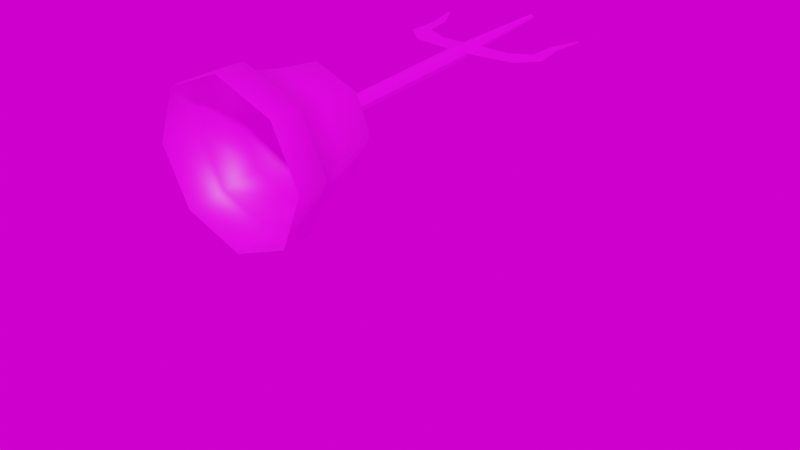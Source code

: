# Source: blend.blend  (saved by Blender 3.0.42; exported with 4.5.12 LTS)
import bpy
from mathutils import Matrix  # noqa: F401  (used for matrix-valued properties, if any)

bpy.ops.wm.read_factory_settings(use_empty=True)
scene = bpy.context.scene
scene.name = 'Scene'

# ---- collections
col_okkkk = bpy.data.collections.new('okkkk'); scene.collection.children.link(col_okkkk)

# ---- images (referenced by path relative to the original .blend; pixels are not part of the script)
import os
ASSET_DIR = os.environ.get("B2B_ASSET_DIR", "")  # directory of the original .blend (textures are referenced by path, not embedded)
HERE = os.path.dirname(os.path.abspath(__file__))  # packed textures are extracted next to this script under _unpacked/

def load_image(name, relpath, width, height, colorspace="sRGB"):
    """Load a texture the original file referenced (path relative to the .blend, or extracted next to this script)."""
    p = next((c for c in (os.path.join(HERE, relpath), os.path.join(ASSET_DIR, relpath)) if relpath and os.path.exists(c)), "")
    if p:
        img = bpy.data.images.load(p, check_existing=True)
        img.name = name
    else:  # same state as the original file: an image datablock whose file is absent (Cycles renders it pink)
        img = bpy.data.images.new(name, width, height)
        img.source = "FILE"
        img.filepath = "//" + (relpath or name)
    img.colorspace_settings.name = colorspace
    return img
img_4____basecolor_png_001 = load_image('4_铃铛_BaseColor.png.001', '4_铃铛_BaseColor.png', 1024, 1024, 'sRGB')
img_ds360_025_ref_hdr = load_image('DS360_025_Ref.hdr', 'DS360_025_Ref.hdr', 1024, 1024, 'Linear Rec.709')

# ---- materials (node trees are filled in below, after node groups)
mat_x = bpy.data.materials.new('铃铛')
mat_x.use_transparent_shadow = False

# ---- material node trees
mat_x.use_nodes = True; mat_x.node_tree.nodes.clear()
_N = mat_x.node_tree.nodes; _L = mat_x.node_tree.links
n0 = _N.new('NodeFrame'); n0.name = '帧.001'; n0.location = (-545, 476)
n0.label = 'Textures'
n0.width = 300
n1 = _N.new('NodeFrame'); n1.name = '帧'; n1.location = (-1270, 330)
n1.label = 'Mapping'
n1.width = 400
n2 = _N.new('ShaderNodeOutputMaterial'); n2.name = 'Material Output'; n2.location = (300, 300)
n3 = _N.new('ShaderNodeBsdfPrincipled'); n3.name = 'Principled BSDF'; n3.location = (10, 300)
n3.distribution = 'GGX'
n3.subsurface_method = 'RANDOM_WALK_SKIN'
n3.inputs[3].default_value = 1.45
n3.inputs[27].default_value = (0.0, 0.0, 0.0, 1.0)
n3.inputs[28].default_value = 1.0
n4 = _N.new('ShaderNodeTexImage'); n4.name = '图像纹理'; n4.location = (30, -30)
n4.image = img_4____basecolor_png_001
n5 = _N.new('ShaderNodeMapping'); n5.name = '映射'; n5.location = (230, -30)
n6 = _N.new('ShaderNodeTexCoord'); n6.name = '纹理坐标'; n6.location = (30, -30)
n4.parent = n0
n5.parent = n1
n6.parent = n1
_L.new(n3.outputs[0], n2.inputs[0])
_L.new(n6.outputs[2], n5.inputs[0])
_L.new(n4.outputs[0], n3.inputs[0])
_L.new(n5.outputs[0], n4.inputs[0])
n2.is_active_output = True

# ---- world
world_world = bpy.data.worlds.new('World'); scene.world = world_world
world_world.use_nodes = True; world_world.node_tree.nodes.clear()
_N = world_world.node_tree.nodes; _L = world_world.node_tree.links
n0 = _N.new('ShaderNodeOutputWorld'); n0.name = 'World Output'; n0.location = (300, 300)
n1 = _N.new('ShaderNodeBackground'); n1.name = 'Background'; n1.location = (10, 300)
n2 = _N.new('ShaderNodeTexEnvironment'); n2.name = '环境纹理'; n2.location = (-280, 275)
n2.image = img_ds360_025_ref_hdr
_L.new(n1.outputs[0], n0.inputs[0])
_L.new(n2.outputs[0], n1.inputs[0])
n0.is_active_output = True
world_world.color = (0.05088, 0.05088, 0.05088)
world_world.use_sun_shadow = False
world_world.sun_shadow_jitter_overblur = 0.0

# ---- meshes
me_002 = bpy.data.meshes.new('网格.002')
me_002.from_pydata([(62.34, 8.544e-07, 3.753), (44.08, 44.08, 3.753), (-2.819e-06, 62.34, 3.753), (-44.08, 44.08, 3.753), (-62.34, -4.595e-06, 3.753), (-44.08, -44.08, 3.753), (6.491e-07, -62.34, 3.753), (44.08, -44.08, 3.753), (42.78, 5.437e-07, 88.74), (30.25, 30.25, 88.74), (-1.964e-06, 42.78, 88.74), (-30.25, 30.25, 88.74), (-42.78, -3.197e-06, 88.74), (-30.25, -30.25, 88.74), (4.16e-07, -42.78, 88.74), (30.25, -30.25, 88.74), (44.08, 44.08, 27.8), (-2.819e-06, 62.34, 27.8), (-44.08, 44.08, 27.8), (-62.34, -4.595e-06, 27.8), (-44.08, -44.08, 27.8), (6.491e-07, -62.34, 27.8), (44.08, -44.08, 27.8), (62.34, 8.544e-07, 27.8), (48.1, 5.19e-07, 58.27), (34.01, 34.01, 58.27), (-2.124e-06, 48.1, 58.27), (-34.01, 34.01, 58.27), (-48.1, -3.686e-06, 58.27), (-34.01, -34.01, 58.27), (5.527e-07, -48.1, 58.27), (34.01, -34.01, 58.27), (39.16, 39.16, 30.54), (-2.497e-06, 55.38, 30.54), (-39.16, 39.16, 30.54), (-55.38, -4.378e-06, 30.54), (-39.16, -39.16, 30.54), (5.847e-07, -55.38, 30.54), (39.16, -39.16, 30.54), (55.38, 4.633e-07, 30.54), (2.148, -1.363e-06, 338.9), (1.519, 1.519, 338.9), (-8.242e-08, 2.148, 338.9), (-1.519, 1.519, 338.9), (-2.148, -1.551e-06, 338.9), (-1.519, -1.519, 338.9), (3.707e-08, -2.148, 338.9), (1.519, -1.519, 338.9), (6.523, -1.166e-06, 234.3), (4.613, 4.613, 234.3), (-2.851e-07, 6.523, 234.3), (-4.613, 4.613, 234.3), (-6.523, -1.736e-06, 234.3), (-4.613, -4.613, 234.3), (7.779e-08, -6.523, 234.3), (4.613, -4.613, 234.3), (30.41, -1.843e-07, 101.8), (21.5, 21.5, 101.8), (-1.48e-06, 30.41, 101.8), (-21.5, 21.5, 101.8), (-30.41, -2.843e-06, 101.8), (-21.5, -21.5, 101.8), (2.114e-07, -30.41, 101.8), (21.5, -21.5, 101.8), (-61.01, 1.203e-07, 310.9), (-63.86, -1.203e-07, 310.4), (0.0, -4.229e-07, 242.1), (0.0, 4.229e-07, 261.4), (-44.92, -4.229e-07, 246.6), (-48.81, 3.999e-07, 269.4), (-61.66, -4.034e-07, 260.7), (-31.02, 4.229e-07, 260.9), (-59.07, -2.619e-07, 285.5), (-51.22, 2.601e-07, 290.2), (61.01, 1.203e-07, 310.9), (63.86, -1.203e-07, 310.4), (0.0, -4.229e-07, 242.1), (0.0, 4.229e-07, 261.4), (44.92, -4.229e-07, 246.6), (48.81, 3.999e-07, 269.4), (61.66, -4.034e-07, 260.7), (31.02, 4.229e-07, 260.9), (59.07, -2.619e-07, 285.5), (51.22, 2.601e-07, 290.2), (6.523, -1.166e-06, 112.8), (4.613, 4.613, 112.8), (-2.851e-07, 6.523, 112.8), (-4.613, 4.613, 112.8), (-6.523, -1.736e-06, 112.8), (-4.613, -4.613, 112.8), (7.779e-08, -6.523, 112.8), (4.613, -4.613, 112.8)], [], [(0, 1, 16, 23), (1, 2, 17, 16), (2, 3, 18, 17), (3, 4, 19, 18), (4, 5, 20, 19), (5, 6, 21, 20), (6, 7, 22, 21), (7, 0, 23, 22), (47, 40, 41, 42, 43, 44, 45, 46), (9, 57, 56, 8), (10, 58, 57, 9), (11, 59, 58, 10), (12, 60, 59, 11), (13, 61, 60, 12), (14, 62, 61, 13), (15, 63, 62, 14), (8, 56, 63, 15), (16, 32, 39, 23), (17, 33, 32, 16), (18, 34, 33, 17), (19, 35, 34, 18), (20, 36, 35, 19), (21, 37, 36, 20), (22, 38, 37, 21), (23, 39, 38, 22), (25, 9, 8, 24), (26, 10, 9, 25), (27, 11, 10, 26), (28, 12, 11, 27), (29, 13, 12, 28), (30, 14, 13, 29), (31, 15, 14, 30), (24, 8, 15, 31), (32, 25, 24, 39), (33, 26, 25, 32), (34, 27, 26, 33), (35, 28, 27, 34), (36, 29, 28, 35), (37, 30, 29, 36), (38, 31, 30, 37), (39, 24, 31, 38), (56, 57, 85, 84), (57, 58, 86, 85), (58, 59, 87, 86), (59, 60, 88, 87), (60, 61, 89, 88), (61, 62, 90, 89), (62, 63, 91, 90), (63, 56, 84, 91), (49, 41, 40, 48), (50, 42, 41, 49), (51, 43, 42, 50), (52, 44, 43, 51), (53, 45, 44, 52), (54, 46, 45, 53), (55, 47, 46, 54), (48, 40, 47, 55), (67, 66, 68, 71), (69, 70, 72, 73), (71, 68, 70, 69), (73, 72, 65, 64), (77, 81, 78, 76), (79, 83, 82, 80), (81, 79, 80, 78), (83, 74, 75, 82), (85, 49, 48, 84), (86, 50, 49, 85), (87, 51, 50, 86), (88, 52, 51, 87), (89, 53, 52, 88), (90, 54, 53, 89), (91, 55, 54, 90), (84, 48, 55, 91)])
me_002.polygons.foreach_set('use_smooth', [True] * 73)
_k = set([(40, 41), (40, 47), (40, 48), (41, 42), (41, 49), (42, 43), (42, 50), (43, 44), (43, 51), (44, 45), (44, 52), (45, 46), (45, 53), (46, 47), (46, 54), (47, 55), (48, 49), (48, 55), (48, 84), (49, 50), (49, 85), (50, 51), (50, 86), (51, 52), (51, 87), (52, 53), (52, 88), (53, 54), (53, 89), (54, 55), (54, 90), (55, 91), (84, 85), (84, 91), (85, 86), (86, 87), (87, 88), (88, 89), (89, 90), (90, 91)])
me_002.attributes.new('sharp_edge', 'BOOLEAN', 'EDGE').data.foreach_set('value', [ (min(e.vertices), max(e.vertices)) in _k for e in me_002.edges])
_uv = me_002.uv_layers.new(name='UVChannel_1')
_uv.uv.foreach_set('vector', [0.6004, 0.7499, 0.6004, 0.625, 0.6634, 0.625, 0.6634, 0.7499, 0.6004, 0.625, 0.6004, 0.5, 0.6634, 0.5, 0.6634, 0.625, 0.6004, 0.5, 0.6004, 0.375, 0.6634, 0.375, 0.6634, 0.5, 0.6004, 0.375, 0.6004, 0.2501, 0.6634, 0.2501, 0.6634, 0.375, 0.6004, 0.2501, 0.6004, 0.1251, 0.6634, 0.1251, 0.6634, 0.2501, 0.6004, 0.1251, 0.6004, 0.0001894, 0.6634, 0.0001895, 0.6634, 0.1251, 0.6004, 0.9998, 0.6004, 0.8749, 0.6634, 0.8749, 0.6634, 0.9998, 0.6004, 0.8749, 0.6004, 0.7499, 0.6634, 0.7499, 0.6634, 0.8749, 0.5233, 0.3511, 0.5203, 0.3481, 0.5203, 0.3438, 0.5233, 0.3407, 0.5276, 0.3407, 0.5307, 0.3438, 0.5307, 0.3481, 0.5276, 0.3511, 0.2815, 0.5471, 0.3226, 0.5229, 0.3684, 0.56, 0.3501, 0.6049, 0.2621, 0.4609, 0.3088, 0.4664, 0.3226, 0.5229, 0.2815, 0.5471, 0.2984, 0.3816, 0.3318, 0.4138, 0.3088, 0.4664, 0.2621, 0.4609, 0.3741, 0.3407, 0.3815, 0.3861, 0.3318, 0.4138, 0.2984, 0.3816, 0.4582, 0.353, 0.4378, 0.3938, 0.3815, 0.3861, 0.3741, 0.3407, 0.5199, 0.4108, 0.4804, 0.4351, 0.4378, 0.3938, 0.4582, 0.353, 0.4413, 0.6099, 0.4287, 0.5617, 0.481, 0.5251, 0.5199, 0.5591, 0.3501, 0.6049, 0.3684, 0.56, 0.4287, 0.5617, 0.4413, 0.6099, 0.5169, 0.01451, 0.5079, 0.03189, 0.3976, 0.01916, 0.3928, 0.0001894, 0.6, 0.1078, 0.5818, 0.1148, 0.5079, 0.03189, 0.5169, 0.01451, 0.6, 0.2327, 0.5818, 0.2258, 0.5818, 0.1148, 0.6, 0.1078, 0.5169, 0.326, 0.5079, 0.3087, 0.5818, 0.2258, 0.6, 0.2327, 0.3928, 0.3404, 0.3976, 0.3214, 0.5079, 0.3087, 0.5169, 0.326, 0.2906, 0.2685, 0.3068, 0.2575, 0.3976, 0.3214, 0.3928, 0.3404, 0.2906, 0.07208, 0.3068, 0.08303, 0.2815, 0.1911, 0.2621, 0.1938, 0.3928, 0.0001894, 0.3976, 0.01916, 0.3068, 0.08303, 0.2906, 0.07208, 0.08329, 0.5076, 0.1635, 0.4945, 0.1838, 0.5769, 0.1067, 0.6027, 0.07544, 0.4099, 0.1566, 0.4099, 0.1635, 0.4945, 0.08329, 0.5076, 0.08339, 0.3123, 0.1635, 0.3253, 0.1566, 0.4099, 0.07544, 0.4099, 0.107, 0.2174, 0.1838, 0.243, 0.1635, 0.3253, 0.08339, 0.3123, 0.1456, 0.1278, 0.217, 0.1651, 0.1838, 0.243, 0.107, 0.2174, 0.1976, 0.04687, 0.2617, 0.09372, 0.217, 0.1651, 0.1456, 0.1278, 0.1448, 0.6927, 0.217, 0.6552, 0.2617, 0.7277, 0.1962, 0.7744, 0.1067, 0.6027, 0.1838, 0.5769, 0.217, 0.6552, 0.1448, 0.6927, 0.009083, 0.52, 0.08329, 0.5076, 0.1067, 0.6027, 0.03554, 0.6269, 0.0001894, 0.4103, 0.07544, 0.4099, 0.08329, 0.5076, 0.009083, 0.52, 0.009083, 0.3005, 0.08339, 0.3123, 0.07544, 0.4099, 0.0001894, 0.4103, 0.03556, 0.1937, 0.107, 0.2174, 0.08339, 0.3123, 0.009083, 0.3005, 0.07913, 0.09249, 0.1456, 0.1278, 0.107, 0.2174, 0.03556, 0.1937, 0.1395, 0.0001894, 0.1976, 0.04687, 0.1456, 0.1278, 0.07913, 0.09249, 0.07888, 0.7279, 0.1448, 0.6927, 0.1962, 0.7744, 0.1381, 0.8199, 0.03554, 0.6269, 0.1067, 0.6027, 0.1448, 0.6927, 0.07888, 0.7279, 0.3684, 0.56, 0.3226, 0.5229, 0.3814, 0.4851, 0.3924, 0.4934, 0.3226, 0.5229, 0.3088, 0.4664, 0.3777, 0.4719, 0.3814, 0.4851, 0.3088, 0.4664, 0.3318, 0.4138, 0.3827, 0.4593, 0.3777, 0.4719, 0.3318, 0.4138, 0.3815, 0.3861, 0.3941, 0.4525, 0.3827, 0.4593, 0.3815, 0.3861, 0.4378, 0.3938, 0.4073, 0.454, 0.3941, 0.4525, 0.4378, 0.3938, 0.4804, 0.4351, 0.4166, 0.4635, 0.4073, 0.454, 0.481, 0.5251, 0.4287, 0.5617, 0.4064, 0.4933, 0.4175, 0.4846, 0.4287, 0.5617, 0.3684, 0.56, 0.3924, 0.4934, 0.4064, 0.4933, 0.3162, 0.8853, 0.5886, 0.8771, 0.5888, 0.8819, 0.3165, 0.8982, 0.3161, 0.8723, 0.5885, 0.8723, 0.5886, 0.8771, 0.3162, 0.8853, 0.3162, 0.8594, 0.5886, 0.8675, 0.5885, 0.8723, 0.3161, 0.8723, 0.3165, 0.8465, 0.5888, 0.8627, 0.5886, 0.8675, 0.3162, 0.8594, 0.317, 0.8335, 0.5892, 0.858, 0.5888, 0.8627, 0.3165, 0.8465, 0.3176, 0.8205, 0.5897, 0.8532, 0.5892, 0.858, 0.317, 0.8335, 0.3171, 0.9112, 0.5892, 0.8867, 0.5897, 0.8914, 0.3178, 0.9242, 0.3165, 0.8982, 0.5888, 0.8819, 0.5892, 0.8867, 0.3171, 0.9112, 0.9517, 0.9173, 0.8723, 0.9817, 0.7411, 0.7824, 0.8463, 0.7917, 0.8219, 0.6903, 0.7432, 0.6668, 0.854, 0.5946, 0.8991, 0.6114, 0.8463, 0.7917, 0.7411, 0.7824, 0.7432, 0.6668, 0.8219, 0.6903, 0.8991, 0.6114, 0.854, 0.5946, 0.9402, 0.492, 0.9517, 0.5021, 0.9517, 0.0659, 0.8463, 0.1915, 0.7411, 0.2008, 0.8723, 0.001479, 0.8219, 0.2929, 0.8991, 0.3718, 0.854, 0.3886, 0.7432, 0.3164, 0.8463, 0.1915, 0.8219, 0.2929, 0.7432, 0.3164, 0.7411, 0.2008, 0.8991, 0.3718, 0.9517, 0.4811, 0.9402, 0.4912, 0.854, 0.3886, 0.0002071, 0.8857, 0.3162, 0.8853, 0.3165, 0.8982, 0.0002261, 0.8988, 0.0001949, 0.8726, 0.3161, 0.8723, 0.3162, 0.8853, 0.0002071, 0.8857, 0.0001894, 0.8595, 0.3162, 0.8594, 0.3161, 0.8723, 0.0001949, 0.8726, 0.00019, 0.8464, 0.3165, 0.8465, 0.3162, 0.8594, 0.0001894, 0.8595, 0.0001957, 0.8333, 0.317, 0.8335, 0.3165, 0.8465, 0.00019, 0.8464, 0.0002036, 0.8203, 0.3176, 0.8205, 0.317, 0.8335, 0.0001957, 0.8333, 0.0002511, 0.9119, 0.3171, 0.9112, 0.3178, 0.9242, 0.0002814, 0.925, 0.0002261, 0.8988, 0.3165, 0.8982, 0.3171, 0.9112, 0.0002511, 0.9119])
me_002.materials.append(mat_x)
me_002.update()
me_002.normals_split_custom_set([tuple(v) for v in zip(*[iter([1.0, 0.0, 0.0, 0.7071, 0.7071, 0.0, 0.6097, 0.6097, 0.5066, 0.8622, 0.0, 0.5066, 0.7071, 0.7071, 0.0, -2.054e-08, 1.0, 0.0, -6.801e-09, 0.8622, 0.5066, 0.6097, 0.6097, 0.5066, -2.054e-08, 1.0, 0.0, -0.7071, 0.7071, 0.0, -0.6097, 0.6097, 0.5066, -6.801e-09, 0.8622, 0.5066, -0.7071, 0.7071, 0.0, -1.0, -1.027e-07, 0.0, -0.8622, -8.842e-08, 0.5066, -0.6097, 0.6097, 0.5066, -1.0, -1.027e-07, 0.0, -0.7071, -0.7071, 0.0, -0.6097, -0.6097, 0.5066, -0.8622, -8.842e-08, 0.5066, -0.7071, -0.7071, 0.0, -2.054e-08, -1.0, 0.0, -2.04e-08, -0.8622, 0.5066, -0.6097, -0.6097, 0.5066, -2.054e-08, -1.0, 0.0, 0.7071, -0.7071, 0.0, 0.6097, -0.6097, 0.5066, -2.04e-08, -0.8622, 0.5066, 0.7071, -0.7071, 0.0, 1.0, 0.0, 0.0, 0.8622, 0.0, 0.5066, 0.6097, -0.6097, 0.5066, 2.339e-06, 0.0, 1.0, 2.339e-06, 0.0, 1.0, 2.339e-06, 0.0, 1.0, 2.339e-06, 0.0, 1.0, 2.339e-06, 0.0, 1.0, 2.339e-06, 0.0, 1.0, 2.339e-06, 0.0, 1.0, 2.339e-06, 0.0, 1.0, 0.6407, 0.6407, 0.4231, 0.4323, 0.4323, 0.7913, 0.6114, -9.231e-08, 0.7913, 0.9061, 0.0, 0.4231, -1.688e-08, 0.9061, 0.4231, 0.0, 0.6114, 0.7913, 0.4323, 0.4323, 0.7913, 0.6407, 0.6407, 0.4231, -0.6407, 0.6407, 0.4231, -0.4323, 0.4323, 0.7913, 0.0, 0.6114, 0.7913, -1.688e-08, 0.9061, 0.4231, -0.9061, 1.126e-08, 0.4231, -0.6114, 2.82e-08, 0.7913, -0.4323, 0.4323, 0.7913, -0.6407, 0.6407, 0.4231, -0.6407, -0.6407, 0.4231, -0.4323, -0.4323, 0.7913, -0.6114, 2.82e-08, 0.7913, -0.9061, 1.126e-08, 0.4231, -1.688e-08, -0.9061, 0.4231, 1.231e-07, -0.6114, 0.7913, -0.4323, -0.4323, 0.7913, -0.6407, -0.6407, 0.4231, 0.6407, -0.6407, 0.4231, 0.4323, -0.4323, 0.7913, 1.231e-07, -0.6114, 0.7913, -1.688e-08, -0.9061, 0.4231, 0.9061, 0.0, 0.4231, 0.6114, -9.231e-08, 0.7913, 0.4323, -0.4323, 0.7913, 0.6407, -0.6407, 0.4231, 0.6097, 0.6097, 0.5066, 0.4876, 0.4876, 0.7242, 0.6895, -1.015e-08, 0.7242, 0.8622, 0.0, 0.5066, -6.801e-09, 0.8622, 0.5066, -1.015e-08, 0.6895, 0.7242, 0.4876, 0.4876, 0.7242, 0.6097, 0.6097, 0.5066, -0.6097, 0.6097, 0.5066, -0.4876, 0.4876, 0.7242, -1.015e-08, 0.6895, 0.7242, -6.801e-09, 0.8622, 0.5066, -0.8622, -8.842e-08, 0.5066, -0.6895, -7.104e-08, 0.7242, -0.4876, 0.4876, 0.7242, -0.6097, 0.6097, 0.5066, -0.6097, -0.6097, 0.5066, -0.4876, -0.4876, 0.7242, -0.6895, -7.104e-08, 0.7242, -0.8622, -8.842e-08, 0.5066, -2.04e-08, -0.8622, 0.5066, -2.03e-08, -0.6895, 0.7242, -0.4876, -0.4876, 0.7242, -0.6097, -0.6097, 0.5066, 0.6097, -0.6097, 0.5066, 0.4876, -0.4876, 0.7242, -2.03e-08, -0.6895, 0.7242, -2.04e-08, -0.8622, 0.5066, 0.8622, 0.0, 0.5066, 0.6895, -1.015e-08, 0.7242, 0.4876, -0.4876, 0.7242, 0.6097, -0.6097, 0.5066, 0.6905, 0.6905, 0.2153, 0.6407, 0.6407, 0.4231, 0.9061, 0.0, 0.4231, 0.9765, 2.028e-08, 0.2153, -1.014e-08, 0.9765, 0.2153, -1.688e-08, 0.9061, 0.4231, 0.6407, 0.6407, 0.4231, 0.6905, 0.6905, 0.2153, -0.6905, 0.6905, 0.2153, -0.6407, 0.6407, 0.4231, -1.688e-08, 0.9061, 0.4231, -1.014e-08, 0.9765, 0.2153, -0.9765, -9.125e-08, 0.2153, -0.9061, 1.126e-08, 0.4231, -0.6407, 0.6407, 0.4231, -0.6905, 0.6905, 0.2153, -0.6905, -0.6905, 0.2153, -0.6407, -0.6407, 0.4231, -0.9061, 1.126e-08, 0.4231, -0.9765, -9.125e-08, 0.2153, -2.028e-08, -0.9765, 0.2153, -1.688e-08, -0.9061, 0.4231, -0.6407, -0.6407, 0.4231, -0.6905, -0.6905, 0.2153, 0.6905, -0.6905, 0.2153, 0.6407, -0.6407, 0.4231, -1.688e-08, -0.9061, 0.4231, -2.028e-08, -0.9765, 0.2153, 0.9765, 2.028e-08, 0.2153, 0.9061, 0.0, 0.4231, 0.6407, -0.6407, 0.4231, 0.6905, -0.6905, 0.2153, 0.4876, 0.4876, 0.7242, 0.6905, 0.6905, 0.2153, 0.9765, 2.028e-08, 0.2153, 0.6895, -1.015e-08, 0.7242, -1.015e-08, 0.6895, 0.7242, -1.014e-08, 0.9765, 0.2153, 0.6905, 0.6905, 0.2153, 0.4876, 0.4876, 0.7242, -0.4876, 0.4876, 0.7242, -0.6905, 0.6905, 0.2153, -1.014e-08, 0.9765, 0.2153, -1.015e-08, 0.6895, 0.7242, -0.6895, -7.104e-08, 0.7242, -0.9765, -9.125e-08, 0.2153, -0.6905, 0.6905, 0.2153, -0.4876, 0.4876, 0.7242, -0.4876, -0.4876, 0.7242, -0.6905, -0.6905, 0.2153, -0.9765, -9.125e-08, 0.2153, -0.6895, -7.104e-08, 0.7242, -2.03e-08, -0.6895, 0.7242, -2.028e-08, -0.9765, 0.2153, -0.6905, -0.6905, 0.2153, -0.4876, -0.4876, 0.7242, 0.4876, -0.4876, 0.7242, 0.6905, -0.6905, 0.2153, -2.028e-08, -0.9765, 0.2153, -2.03e-08, -0.6895, 0.7242, 0.6895, -1.015e-08, 0.7242, 0.9765, 2.028e-08, 0.2153, 0.6905, -0.6905, 0.2153, 0.4876, -0.4876, 0.7242, 0.6114, -9.231e-08, 0.7913, 0.4323, 0.4323, 0.7913, 0.2952, 0.2952, 0.9087, 0.4174, -1.413e-07, 0.9087, 0.4323, 0.4323, 0.7913, 0.0, 0.6114, 0.7913, 0.0, 0.4174, 0.9087, 0.2952, 0.2952, 0.9087, 0.0, 0.6114, 0.7913, -0.4323, 0.4323, 0.7913, -0.2952, 0.2952, 0.9087, 0.0, 0.4174, 0.9087, -0.4323, 0.4323, 0.7913, -0.6114, 2.82e-08, 0.7913, -0.4174, -5.496e-08, 0.9087, -0.2952, 0.2952, 0.9087, -0.6114, 2.82e-08, 0.7913, -0.4323, -0.4323, 0.7913, -0.2952, -0.2952, 0.9087, -0.4174, -5.496e-08, 0.9087, -0.4323, -0.4323, 0.7913, 1.231e-07, -0.6114, 0.7913, 3.376e-07, -0.4174, 0.9087, -0.2952, -0.2952, 0.9087, 1.231e-07, -0.6114, 0.7913, 0.4323, -0.4323, 0.7913, 0.2952, -0.2952, 0.9087, 3.376e-07, -0.4174, 0.9087, 0.4323, -0.4323, 0.7913, 0.6114, -9.231e-08, 0.7913, 0.4174, -1.413e-07, 0.9087, 0.2952, -0.2952, 0.9087, 0.9232, 0.3824, 0.0386, 0.9232, 0.3824, 0.0386, 0.9232, 0.3824, 0.0386, 0.9232, 0.3824, 0.0386, 0.3824, 0.9232, 0.0386, 0.3824, 0.9232, 0.0386, 0.3824, 0.9232, 0.0386, 0.3824, 0.9232, 0.0386, -0.3824, 0.9232, 0.0386, -0.3824, 0.9232, 0.0386, -0.3824, 0.9232, 0.0386, -0.3824, 0.9232, 0.0386, -0.9232, 0.3824, 0.0386, -0.9232, 0.3824, 0.0386, -0.9232, 0.3824, 0.0386, -0.9232, 0.3824, 0.0386, -0.9232, -0.3824, 0.0386, -0.9232, -0.3824, 0.0386, -0.9232, -0.3824, 0.0386, -0.9232, -0.3824, 0.0386, -0.3824, -0.9232, 0.0386, -0.3824, -0.9232, 0.0386, -0.3824, -0.9232, 0.0386, -0.3824, -0.9232, 0.0386, 0.3824, -0.9232, 0.0386, 0.3824, -0.9232, 0.0386, 0.3824, -0.9232, 0.0386, 0.3824, -0.9232, 0.0386, 0.9232, -0.3824, 0.0386, 0.9232, -0.3824, 0.0386, 0.9232, -0.3824, 0.0386, 0.9232, -0.3824, 0.0386, -2.564e-09, 1.0, -4.912e-08, -2.564e-09, 1.0, -4.912e-08, -1.808e-08, 1.0, -4.358e-08, -1.088e-08, 1.0, -4.615e-08, -4.52e-08, 1.0, -2.036e-08, -4.166e-08, 1.0, -2.42e-08, -6.333e-08, 1.0, -6.935e-09, -6.279e-08, 1.0, -1.159e-08, -1.088e-08, 1.0, -4.615e-08, -1.808e-08, 1.0, -4.358e-08, -4.166e-08, 1.0, -2.42e-08, -4.52e-08, 1.0, -2.036e-08, -6.279e-08, 1.0, -1.159e-08, -6.333e-08, 1.0, -6.935e-09, -6.182e-08, 1.0, -1.98e-08, -6.182e-08, 1.0, -1.98e-08, 2.564e-09, 1.0, -4.912e-08, 1.088e-08, 1.0, -4.615e-08, 1.808e-08, 1.0, -4.358e-08, 2.564e-09, 1.0, -4.912e-08, 4.52e-08, 1.0, -2.036e-08, 6.279e-08, 1.0, -1.159e-08, 6.333e-08, 1.0, -6.935e-09, 4.166e-08, 1.0, -2.42e-08, 1.088e-08, 1.0, -4.615e-08, 4.52e-08, 1.0, -2.036e-08, 4.166e-08, 1.0, -2.42e-08, 1.808e-08, 1.0, -4.358e-08, 6.279e-08, 1.0, -1.159e-08, 6.182e-08, 1.0, -1.98e-08, 6.182e-08, 1.0, -1.98e-08, 6.333e-08, 1.0, -6.935e-09, 0.9239, 0.3827, 0.0, 0.9239, 0.3827, 0.0, 0.9239, 0.3827, 0.0, 0.9239, 0.3827, 0.0, 0.3827, 0.9239, 0.0, 0.3827, 0.9239, 0.0, 0.3827, 0.9239, 0.0, 0.3827, 0.9239, 0.0, -0.3827, 0.9239, 0.0, -0.3827, 0.9239, 0.0, -0.3827, 0.9239, 0.0, -0.3827, 0.9239, 0.0, -0.9239, 0.3827, 0.0, -0.9239, 0.3827, 0.0, -0.9239, 0.3827, 0.0, -0.9239, 0.3827, 0.0, -0.9239, -0.3827, 0.0, -0.9239, -0.3827, 0.0, -0.9239, -0.3827, 0.0, -0.9239, -0.3827, 0.0, -0.3827, -0.9239, 0.0, -0.3827, -0.9239, 0.0, -0.3827, -0.9239, 0.0, -0.3827, -0.9239, 0.0, 0.3827, -0.9239, 0.0, 0.3827, -0.9239, 0.0, 0.3827, -0.9239, 0.0, 0.3827, -0.9239, 0.0, 0.9239, -0.3827, 0.0, 0.9239, -0.3827, 0.0, 0.9239, -0.3827, 0.0, 0.9239, -0.3827, 0.0])] * 3)])
me_001 = bpy.data.meshes.new('立方体.001')
me_001.from_pydata([(0.0, 0.0, 0.0)], [], [])
_uv = me_001.uv_layers.new(name='UV 贴图')
_uv.uv.foreach_set('vector', [])
me_001.use_remesh_fix_poles = True
me_001.use_remesh_preserve_attributes = False
me_001.update()

# ---- objects
ob_cylinder001 = bpy.data.objects.new('Cylinder001', me_002)
ob_004 = bpy.data.objects.new('立方体.004', me_001)

# ---- transforms, parenting, visibility, modifiers, constraints
ob_cylinder001.parent = ob_004
ob_cylinder001.matrix_parent_inverse = Matrix(((1.0, -0.0, -0.0, -0.0), (-0.0, 1.0, 0.0, 154.7), (-0.0, -0.0, 1.0, -0.0), (-0.0, 0.0, -0.0, 1.0)))
ob_cylinder001.location = (0.2986, -171.8, 72.75)
ob_cylinder001.rotation_euler = (-4.772, -4.363e-08, -3.142)
ob_cylinder001.scale = (0.2482, 0.2482, 0.2482)
ob_cylinder001.color = (0.8, 0.8, 0.8, 1.0)
ob_004.location = (0.0, -154.7, 0.0)

# ---- collection membership
scene.collection.objects.link(ob_cylinder001)
col_okkkk.objects.link(ob_004)

# ---- scene / render settings (as saved in the file)
scene.frame_start = 1; scene.frame_end = 80; scene.frame_set(32)
scene.render.engine = 'BLENDER_EEVEE_NEXT'
scene.cycles.sampling_pattern = 'TABULATED_SOBOL'
scene.cycles.use_light_tree = False
scene.view_settings.view_transform = 'Filmic'
bpy.context.view_layer.update()

# ---- added for rendering (the .blend has no active camera and no usable light): camera, sun
cam_auto = bpy.data.cameras.new('AutoCamera')
cam_auto.lens = 50.0
cam_auto.sensor_width = 36.0
cam_auto.clip_end = 2111.37
ob_auto_camera = bpy.data.objects.new('AutoCamera', cam_auto)
scene.collection.objects.link(ob_auto_camera)
ob_auto_camera.location = (120.605, -273.72, 142.862)
ob_auto_camera.rotation_euler = (1.09748, -7.21219e-08, 0.694738)
scene.camera = ob_auto_camera
light_auto_sun = bpy.data.lights.new('AutoSun', 'SUN')
light_auto_sun.energy = 3.0
light_auto_sun.angle = 0.0523599
ob_auto_sun = bpy.data.objects.new('AutoSun', light_auto_sun)
scene.collection.objects.link(ob_auto_sun)
ob_auto_sun.rotation_euler = (0.872665, 0.174533, 0.523599)
bpy.context.view_layer.update()
